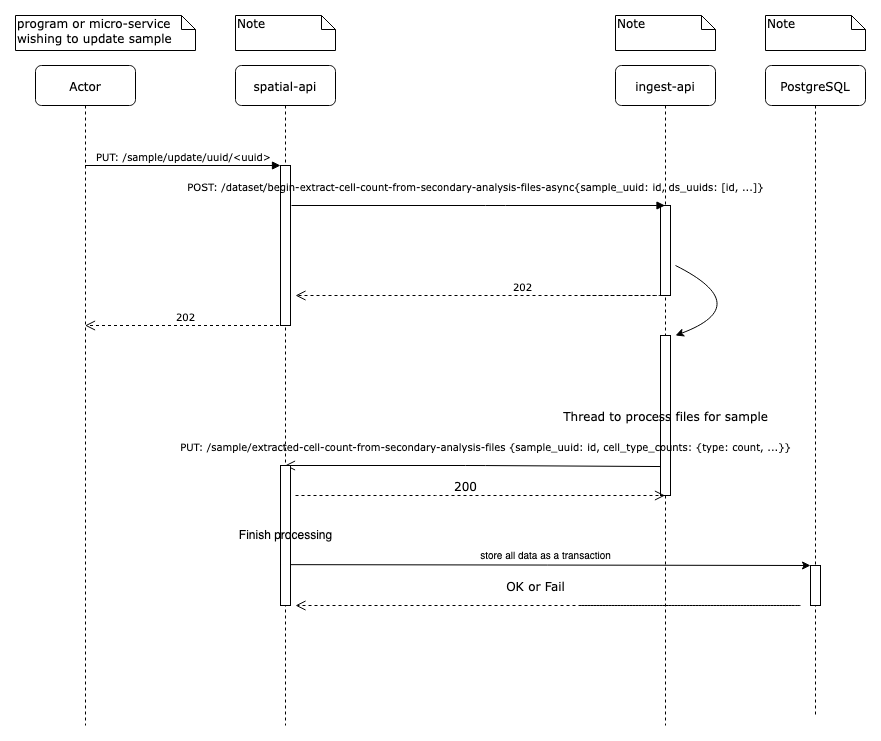

The diagram above was exported from draw.io. Its source (the exported page's mxGraphModel, read from the mxfile embedded in the PNG):
<mxGraphModel dx="1225" dy="526" grid="1" gridSize="10" guides="1" tooltips="1" connect="1" arrows="1" fold="1" page="1" pageScale="1" pageWidth="1100" pageHeight="850" background="none" math="0" shadow="0">
  <root>
    <mxCell id="0" />
    <mxCell id="1" parent="0" />
    <mxCell id="7baba1c4bc27f4b0-2" value="spatial-api" style="shape=umlLifeline;perimeter=lifelinePerimeter;whiteSpace=wrap;html=1;container=1;collapsible=0;recursiveResize=0;outlineConnect=0;rounded=1;shadow=0;comic=0;labelBackgroundColor=none;strokeWidth=1;fontFamily=Verdana;fontSize=12;align=center;" parent="1" vertex="1">
      <mxGeometry x="240" y="80" width="100" height="660" as="geometry" />
    </mxCell>
    <mxCell id="LqjckRnnDAAl35XwfP3T-29" value="" style="html=1;points=[];perimeter=orthogonalPerimeter;fontSize=10;" vertex="1" parent="7baba1c4bc27f4b0-2">
      <mxGeometry x="45" y="100" width="10" height="160" as="geometry" />
    </mxCell>
    <mxCell id="LqjckRnnDAAl35XwfP3T-34" value="" style="endArrow=none;html=1;rounded=0;fontSize=12;" edge="1" parent="7baba1c4bc27f4b0-2" source="7baba1c4bc27f4b0-2">
      <mxGeometry x="-0.0635" y="10" width="50" height="50" relative="1" as="geometry">
        <mxPoint x="49.5" y="560" as="sourcePoint" />
        <mxPoint x="50" y="540" as="targetPoint" />
        <Array as="points" />
        <mxPoint as="offset" />
      </mxGeometry>
    </mxCell>
    <mxCell id="7baba1c4bc27f4b0-4" value="ingest-api" style="shape=umlLifeline;perimeter=lifelinePerimeter;whiteSpace=wrap;html=1;container=1;collapsible=0;recursiveResize=0;outlineConnect=0;rounded=1;shadow=0;comic=0;labelBackgroundColor=none;strokeWidth=1;fontFamily=Verdana;fontSize=12;align=center;" parent="1" vertex="1">
      <mxGeometry x="620" y="80" width="100" height="660" as="geometry" />
    </mxCell>
    <mxCell id="LqjckRnnDAAl35XwfP3T-31" value="" style="html=1;points=[];perimeter=orthogonalPerimeter;fontSize=10;" vertex="1" parent="7baba1c4bc27f4b0-4">
      <mxGeometry x="45" y="140" width="10" height="90" as="geometry" />
    </mxCell>
    <mxCell id="7baba1c4bc27f4b0-19" value="Thread to process files for sample" style="html=1;points=[];perimeter=orthogonalPerimeter;rounded=0;shadow=0;comic=0;labelBackgroundColor=none;strokeWidth=1;fontFamily=Verdana;fontSize=12;align=center;" parent="7baba1c4bc27f4b0-4" vertex="1">
      <mxGeometry x="45" y="270" width="10" height="160" as="geometry" />
    </mxCell>
    <mxCell id="7baba1c4bc27f4b0-6" value="Actor" style="shape=umlLifeline;perimeter=lifelinePerimeter;whiteSpace=wrap;html=1;container=1;collapsible=0;recursiveResize=0;outlineConnect=0;rounded=1;shadow=0;comic=0;labelBackgroundColor=none;strokeWidth=1;fontFamily=Verdana;fontSize=12;align=center;" parent="1" vertex="1">
      <mxGeometry x="40" y="80" width="100" height="660" as="geometry" />
    </mxCell>
    <mxCell id="7baba1c4bc27f4b0-7" value="PostgreSQL" style="shape=umlLifeline;perimeter=lifelinePerimeter;whiteSpace=wrap;html=1;container=1;collapsible=0;recursiveResize=0;outlineConnect=0;rounded=1;shadow=0;comic=0;labelBackgroundColor=none;strokeWidth=1;fontFamily=Verdana;fontSize=12;align=center;" parent="1" vertex="1">
      <mxGeometry x="770" y="80" width="100" height="650" as="geometry" />
    </mxCell>
    <mxCell id="7baba1c4bc27f4b0-25" value="" style="html=1;points=[];perimeter=orthogonalPerimeter;rounded=0;shadow=0;comic=0;labelBackgroundColor=none;strokeColor=#000000;strokeWidth=1;fillColor=#FFFFFF;fontFamily=Verdana;fontSize=12;fontColor=#000000;align=center;" parent="7baba1c4bc27f4b0-7" vertex="1">
      <mxGeometry x="45" y="500" width="10" height="40" as="geometry" />
    </mxCell>
    <mxCell id="7baba1c4bc27f4b0-27" value="&lt;div&gt;&lt;font style=&quot;font-size: 10px;&quot;&gt;PUT: /sample/extracted-cell-count-from-secondary-analysis-files {sample_uuid: id, cell_type_counts: {type: count, ...}}&lt;/font&gt;&lt;/div&gt;" style="html=1;verticalAlign=bottom;endArrow=open;endSize=8;labelBackgroundColor=none;fontFamily=Verdana;fontSize=12;exitX=0;exitY=0.819;exitDx=0;exitDy=0;exitPerimeter=0;startArrow=none;" parent="1" source="7baba1c4bc27f4b0-19" target="7baba1c4bc27f4b0-2" edge="1">
      <mxGeometry x="-0.0676" y="-10" relative="1" as="geometry">
        <mxPoint x="296" y="504" as="targetPoint" />
        <mxPoint x="730" y="489" as="sourcePoint" />
        <Array as="points">
          <mxPoint x="480" y="480" />
        </Array>
        <mxPoint as="offset" />
      </mxGeometry>
    </mxCell>
    <mxCell id="7baba1c4bc27f4b0-30" value="&lt;font style=&quot;font-size: 10px;&quot;&gt;202&lt;br&gt;&lt;/font&gt;" style="html=1;verticalAlign=bottom;endArrow=open;dashed=1;endSize=8;labelBackgroundColor=none;fontFamily=Verdana;fontSize=12;edgeStyle=elbowEdgeStyle;elbow=horizontal;" parent="1" source="7baba1c4bc27f4b0-2" target="7baba1c4bc27f4b0-6" edge="1">
      <mxGeometry relative="1" as="geometry">
        <mxPoint x="120" y="319" as="targetPoint" />
        <Array as="points">
          <mxPoint x="150" y="340" />
          <mxPoint x="260" y="340" />
          <mxPoint x="130" y="350" />
          <mxPoint x="260" y="350" />
          <mxPoint x="286" y="350" />
        </Array>
        <mxPoint x="286" y="350" as="sourcePoint" />
      </mxGeometry>
    </mxCell>
    <mxCell id="7baba1c4bc27f4b0-11" value="&lt;font style=&quot;font-size: 10px;&quot;&gt;PUT: /sample/update/uuid/&amp;lt;uuid&amp;gt; &lt;/font&gt;" style="html=1;verticalAlign=bottom;endArrow=block;entryX=0;entryY=0;labelBackgroundColor=none;fontFamily=Verdana;fontSize=12;edgeStyle=elbowEdgeStyle;elbow=vertical;" parent="1" source="7baba1c4bc27f4b0-6" edge="1">
      <mxGeometry relative="1" as="geometry">
        <mxPoint x="120" y="180" as="sourcePoint" />
        <mxPoint x="285" y="180.0000000000017" as="targetPoint" />
      </mxGeometry>
    </mxCell>
    <mxCell id="7baba1c4bc27f4b0-41" value="Note" style="shape=note;whiteSpace=wrap;html=1;size=14;verticalAlign=top;align=left;spacingTop=-6;rounded=0;shadow=0;comic=0;labelBackgroundColor=none;strokeWidth=1;fontFamily=Verdana;fontSize=12" parent="1" vertex="1">
      <mxGeometry x="240" y="30" width="100" height="35" as="geometry" />
    </mxCell>
    <mxCell id="7baba1c4bc27f4b0-43" value="Note" style="shape=note;whiteSpace=wrap;html=1;size=14;verticalAlign=top;align=left;spacingTop=-6;rounded=0;shadow=0;comic=0;labelBackgroundColor=none;strokeWidth=1;fontFamily=Verdana;fontSize=12" parent="1" vertex="1">
      <mxGeometry x="620" y="30" width="100" height="35" as="geometry" />
    </mxCell>
    <mxCell id="7baba1c4bc27f4b0-45" value="program or micro-service wishing to update sample" style="shape=note;whiteSpace=wrap;html=1;size=14;verticalAlign=top;align=left;spacingTop=-6;rounded=0;shadow=0;comic=0;labelBackgroundColor=none;strokeWidth=1;fontFamily=Verdana;fontSize=12" parent="1" vertex="1">
      <mxGeometry x="20" y="30" width="180" height="35" as="geometry" />
    </mxCell>
    <mxCell id="7baba1c4bc27f4b0-46" value="Note" style="shape=note;whiteSpace=wrap;html=1;size=14;verticalAlign=top;align=left;spacingTop=-6;rounded=0;shadow=0;comic=0;labelBackgroundColor=none;strokeWidth=1;fontFamily=Verdana;fontSize=12" parent="1" vertex="1">
      <mxGeometry x="770" y="30" width="100" height="35" as="geometry" />
    </mxCell>
    <mxCell id="LqjckRnnDAAl35XwfP3T-11" value="&lt;font style=&quot;font-size: 10px;&quot;&gt;202 &lt;br&gt;&lt;/font&gt;" style="html=1;verticalAlign=bottom;endArrow=open;dashed=1;endSize=8;labelBackgroundColor=none;fontFamily=Verdana;fontSize=12;edgeStyle=elbowEdgeStyle;elbow=vertical;" edge="1" parent="1">
      <mxGeometry relative="1" as="geometry">
        <mxPoint x="300" y="310" as="targetPoint" />
        <Array as="points">
          <mxPoint x="670" y="310" />
        </Array>
        <mxPoint x="586" y="310" as="sourcePoint" />
      </mxGeometry>
    </mxCell>
    <mxCell id="LqjckRnnDAAl35XwfP3T-17" value="store all data as a transaction" style="endArrow=classic;html=1;rounded=0;fontSize=10;exitX=1;exitY=0.887;exitDx=0;exitDy=0;exitPerimeter=0;" edge="1" parent="1" target="7baba1c4bc27f4b0-25">
      <mxGeometry x="-0.0192" y="9" width="50" height="50" relative="1" as="geometry">
        <mxPoint x="295" y="579.1500000000001" as="sourcePoint" />
        <mxPoint x="660" y="350" as="targetPoint" />
        <mxPoint as="offset" />
      </mxGeometry>
    </mxCell>
    <mxCell id="LqjckRnnDAAl35XwfP3T-39" value="" style="curved=1;endArrow=classic;html=1;rounded=0;fontSize=10;" edge="1" parent="1">
      <mxGeometry width="50" height="50" relative="1" as="geometry">
        <mxPoint x="680" y="280" as="sourcePoint" />
        <mxPoint x="680" y="350" as="targetPoint" />
        <Array as="points">
          <mxPoint x="760" y="320" />
        </Array>
      </mxGeometry>
    </mxCell>
    <mxCell id="7baba1c4bc27f4b0-17" value="&lt;div&gt;&lt;font style=&quot;font-size: 10px;&quot;&gt;POST: /dataset/begin-extract-cell-count-from-secondary-analysis-files-async{sample_uuid: id, ds_uuids: [id, ...]}&lt;/font&gt;&lt;/div&gt;" style="html=1;verticalAlign=bottom;endArrow=block;labelBackgroundColor=none;fontFamily=Verdana;fontSize=12;edgeStyle=elbowEdgeStyle;elbow=vertical;" parent="1" target="7baba1c4bc27f4b0-4" edge="1">
      <mxGeometry x="-0.0147" y="10" relative="1" as="geometry">
        <mxPoint x="296" y="220" as="sourcePoint" />
        <Array as="points">
          <mxPoint x="500" y="220" />
          <mxPoint x="370" y="200" />
          <mxPoint x="330" y="250" />
          <mxPoint x="340" y="230" />
        </Array>
        <mxPoint x="585" y="250" as="targetPoint" />
        <mxPoint as="offset" />
      </mxGeometry>
    </mxCell>
    <mxCell id="LqjckRnnDAAl35XwfP3T-32" value="&lt;font style=&quot;font-size: 12px;&quot;&gt;Finish processing&lt;br&gt;&lt;/font&gt;" style="html=1;points=[];perimeter=orthogonalPerimeter;fontSize=10;" vertex="1" parent="1">
      <mxGeometry x="285" y="480" width="10" height="140" as="geometry" />
    </mxCell>
    <mxCell id="LqjckRnnDAAl35XwfP3T-42" value="200" style="html=1;verticalAlign=bottom;endArrow=open;dashed=1;endSize=8;labelBackgroundColor=none;fontFamily=Verdana;fontSize=12;edgeStyle=elbowEdgeStyle;elbow=vertical;" edge="1" parent="1" target="7baba1c4bc27f4b0-4">
      <mxGeometry x="-0.0798" relative="1" as="geometry">
        <mxPoint x="334" y="650" as="targetPoint" />
        <Array as="points">
          <mxPoint x="430" y="510" />
        </Array>
        <mxPoint x="300" y="510" as="sourcePoint" />
        <mxPoint as="offset" />
      </mxGeometry>
    </mxCell>
    <mxCell id="LqjckRnnDAAl35XwfP3T-43" value="OK or Fail" style="html=1;verticalAlign=bottom;endArrow=open;dashed=1;endSize=8;labelBackgroundColor=none;fontFamily=Verdana;fontSize=12;edgeStyle=elbowEdgeStyle;elbow=vertical;" edge="1" parent="1">
      <mxGeometry x="0.346" y="-10" relative="1" as="geometry">
        <mxPoint x="300" y="620" as="targetPoint" />
        <Array as="points">
          <mxPoint x="810" y="620" />
        </Array>
        <mxPoint x="586" y="620" as="sourcePoint" />
        <mxPoint as="offset" />
      </mxGeometry>
    </mxCell>
  </root>
</mxGraphModel>